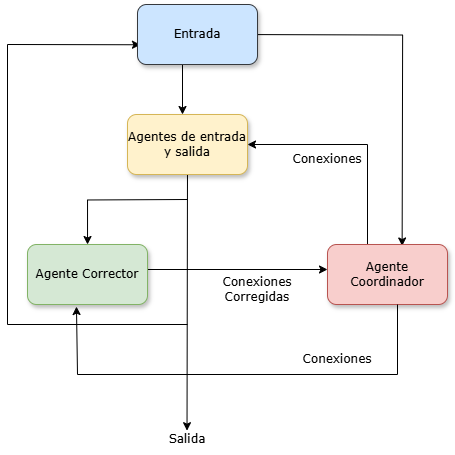

The diagram above was exported from draw.io. Its source (the exported page's mxGraphModel, read from the mxfile embedded in the PNG):
<mxGraphModel dx="925" dy="554" grid="1" gridSize="10" guides="1" tooltips="1" connect="1" arrows="1" fold="1" page="1" pageScale="1" pageWidth="1100" pageHeight="850" background="none" math="0" shadow="0">
  <root>
    <mxCell id="0" />
    <mxCell id="1" parent="0" />
    <mxCell id="QpIz1WDyeyELB9Dbp8Hg-19" style="edgeStyle=orthogonalEdgeStyle;rounded=0;orthogonalLoop=1;jettySize=auto;html=1;" edge="1" parent="1" target="QpIz1WDyeyELB9Dbp8Hg-27">
      <mxGeometry relative="1" as="geometry">
        <mxPoint x="499.9999999999998" y="274.9999999999999" as="sourcePoint" />
        <mxPoint x="440.0000000000002" y="380" as="targetPoint" />
      </mxGeometry>
    </mxCell>
    <mxCell id="1ea317790d2ca983-15" value="relation" style="edgeStyle=none;rounded=1;html=1;labelBackgroundColor=none;startArrow=none;startFill=0;startSize=5;endArrow=classicThin;endFill=1;endSize=5;jettySize=auto;orthogonalLoop=1;strokeColor=#B3B3B3;strokeWidth=1;fontFamily=Verdana;fontSize=12" parent="1" edge="1">
      <mxGeometry relative="1" as="geometry">
        <mxPoint x="737.5" y="240" as="sourcePoint" />
      </mxGeometry>
    </mxCell>
    <mxCell id="1ea317790d2ca983-16" value="relation" style="edgeStyle=none;rounded=1;html=1;labelBackgroundColor=none;startArrow=none;startFill=0;startSize=5;endArrow=classicThin;endFill=1;endSize=5;jettySize=auto;orthogonalLoop=1;strokeColor=#B3B3B3;strokeWidth=1;fontFamily=Verdana;fontSize=12" parent="1" edge="1">
      <mxGeometry relative="1" as="geometry">
        <mxPoint x="737.5" y="370" as="sourcePoint" />
      </mxGeometry>
    </mxCell>
    <mxCell id="1ea317790d2ca983-17" value="relation" style="edgeStyle=none;rounded=1;html=1;labelBackgroundColor=none;startArrow=none;startFill=0;startSize=5;endArrow=classicThin;endFill=1;endSize=5;jettySize=auto;orthogonalLoop=1;strokeColor=#B3B3B3;strokeWidth=1;fontFamily=Verdana;fontSize=12" parent="1" edge="1">
      <mxGeometry relative="1" as="geometry">
        <mxPoint x="531.3979695908304" y="528.9838066792015" as="targetPoint" />
      </mxGeometry>
    </mxCell>
    <mxCell id="QpIz1WDyeyELB9Dbp8Hg-18" style="edgeStyle=orthogonalEdgeStyle;rounded=0;orthogonalLoop=1;jettySize=auto;html=1;entryX=0;entryY=0.5;entryDx=0;entryDy=0;" edge="1" parent="1">
      <mxGeometry relative="1" as="geometry">
        <mxPoint x="435.0000000000002" y="345" as="sourcePoint" />
        <mxPoint x="640.0000000000002" y="345" as="targetPoint" />
      </mxGeometry>
    </mxCell>
    <mxCell id="1ea317790d2ca983-19" value="relation" style="edgeStyle=none;rounded=1;html=1;labelBackgroundColor=none;startArrow=none;startFill=0;startSize=5;endArrow=classicThin;endFill=1;endSize=5;jettySize=auto;orthogonalLoop=1;strokeColor=#B3B3B3;strokeWidth=1;fontFamily=Verdana;fontSize=12" parent="1" edge="1">
      <mxGeometry relative="1" as="geometry">
        <mxPoint x="247.5" y="320" as="targetPoint" />
      </mxGeometry>
    </mxCell>
    <mxCell id="1ea317790d2ca983-20" value="relation" style="edgeStyle=none;rounded=1;html=1;labelBackgroundColor=none;startArrow=none;startFill=0;startSize=5;endArrow=classicThin;endFill=1;endSize=5;jettySize=auto;orthogonalLoop=1;strokeColor=#B3B3B3;strokeWidth=1;fontFamily=Verdana;fontSize=12" parent="1" edge="1">
      <mxGeometry relative="1" as="geometry">
        <mxPoint x="247.5" y="470" as="targetPoint" />
      </mxGeometry>
    </mxCell>
    <mxCell id="1ea317790d2ca983-18" value="relation" style="edgeStyle=none;rounded=1;html=1;labelBackgroundColor=none;startArrow=none;startFill=0;startSize=5;endArrow=classicThin;endFill=1;endSize=5;jettySize=auto;orthogonalLoop=1;strokeColor=#B3B3B3;strokeWidth=1;fontFamily=Verdana;fontSize=12" parent="1" edge="1">
      <mxGeometry relative="1" as="geometry">
        <mxPoint x="458.55971949340505" y="529.0987399989319" as="targetPoint" />
      </mxGeometry>
    </mxCell>
    <mxCell id="zsIrK8kTCPSEOSLzlnF3-8" style="edgeStyle=orthogonalEdgeStyle;rounded=0;orthogonalLoop=1;jettySize=auto;html=1;entryX=0.622;entryY=0.025;entryDx=0;entryDy=0;entryPerimeter=0;" parent="1" edge="1">
      <mxGeometry relative="1" as="geometry">
        <mxPoint x="539.9999999999998" y="109.99999999999989" as="sourcePoint" />
        <mxPoint x="714.6400000000001" y="321.5000000000001" as="targetPoint" />
      </mxGeometry>
    </mxCell>
    <mxCell id="QpIz1WDyeyELB9Dbp8Hg-4" value="" style="endArrow=none;html=1;rounded=0;" edge="1" parent="1">
      <mxGeometry width="50" height="50" relative="1" as="geometry">
        <mxPoint x="680" y="320" as="sourcePoint" />
        <mxPoint x="680" y="220" as="targetPoint" />
      </mxGeometry>
    </mxCell>
    <mxCell id="QpIz1WDyeyELB9Dbp8Hg-5" value="" style="endArrow=classic;html=1;rounded=0;entryX=1;entryY=0.5;entryDx=0;entryDy=0;" edge="1" parent="1" target="QpIz1WDyeyELB9Dbp8Hg-26">
      <mxGeometry width="50" height="50" relative="1" as="geometry">
        <mxPoint x="680" y="220" as="sourcePoint" />
        <mxPoint x="580" y="220" as="targetPoint" />
      </mxGeometry>
    </mxCell>
    <mxCell id="QpIz1WDyeyELB9Dbp8Hg-11" value="" style="endArrow=classic;html=1;rounded=0;exitX=0.5;exitY=1;exitDx=0;exitDy=0;entryX=0.492;entryY=0.206;entryDx=0;entryDy=0;entryPerimeter=0;" edge="1" parent="1" target="QpIz1WDyeyELB9Dbp8Hg-35">
      <mxGeometry width="50" height="50" relative="1" as="geometry">
        <mxPoint x="500" y="240" as="sourcePoint" />
        <mxPoint x="500" y="480" as="targetPoint" />
      </mxGeometry>
    </mxCell>
    <mxCell id="QpIz1WDyeyELB9Dbp8Hg-12" value="" style="endArrow=classic;html=1;rounded=0;entryX=0.5;entryY=0;entryDx=0;entryDy=0;" edge="1" parent="1">
      <mxGeometry width="50" height="50" relative="1" as="geometry">
        <mxPoint x="495" y="140" as="sourcePoint" />
        <mxPoint x="494.9999999999998" y="190" as="targetPoint" />
      </mxGeometry>
    </mxCell>
    <mxCell id="QpIz1WDyeyELB9Dbp8Hg-14" value="" style="endArrow=none;html=1;rounded=0;" edge="1" parent="1">
      <mxGeometry width="50" height="50" relative="1" as="geometry">
        <mxPoint x="320" y="400" as="sourcePoint" />
        <mxPoint x="500" y="400" as="targetPoint" />
      </mxGeometry>
    </mxCell>
    <mxCell id="QpIz1WDyeyELB9Dbp8Hg-16" value="" style="endArrow=none;html=1;rounded=0;" edge="1" parent="1">
      <mxGeometry width="50" height="50" relative="1" as="geometry">
        <mxPoint x="320" y="120" as="sourcePoint" />
        <mxPoint x="320" y="400" as="targetPoint" />
      </mxGeometry>
    </mxCell>
    <mxCell id="QpIz1WDyeyELB9Dbp8Hg-17" value="" style="endArrow=classic;html=1;rounded=0;entryX=0.033;entryY=0.671;entryDx=0;entryDy=0;entryPerimeter=0;" edge="1" parent="1">
      <mxGeometry width="50" height="50" relative="1" as="geometry">
        <mxPoint x="320" y="120" as="sourcePoint" />
        <mxPoint x="452.9699999999998" y="120.25999999999999" as="targetPoint" />
      </mxGeometry>
    </mxCell>
    <mxCell id="QpIz1WDyeyELB9Dbp8Hg-26" value="Agentes de entrada y salida" style="rounded=1;whiteSpace=wrap;html=1;shadow=1;comic=0;strokeColor=#d6b656;strokeWidth=1;align=center;verticalAlign=middle;fontFamily=Verdana;fontSize=12;labelBackgroundColor=none;fillColor=#fff2cc;" vertex="1" parent="1">
      <mxGeometry x="440" y="190" width="120" height="60" as="geometry" />
    </mxCell>
    <mxCell id="QpIz1WDyeyELB9Dbp8Hg-27" value="Agente Corrector" style="rounded=1;whiteSpace=wrap;html=1;shadow=1;comic=0;strokeColor=#82b366;strokeWidth=1;align=center;verticalAlign=middle;fontFamily=Verdana;fontSize=12;labelBackgroundColor=none;fillColor=#d5e8d4;" vertex="1" parent="1">
      <mxGeometry x="340" y="320" width="120" height="60" as="geometry" />
    </mxCell>
    <mxCell id="QpIz1WDyeyELB9Dbp8Hg-29" value="Agente Coordinador" style="rounded=1;whiteSpace=wrap;html=1;shadow=1;comic=0;strokeColor=#b85450;strokeWidth=1;align=center;verticalAlign=middle;fontFamily=Verdana;fontSize=12;labelBackgroundColor=none;fillColor=#f8cecc;" vertex="1" parent="1">
      <mxGeometry x="640" y="320" width="120" height="60" as="geometry" />
    </mxCell>
    <mxCell id="QpIz1WDyeyELB9Dbp8Hg-30" value="Entrada" style="rounded=1;whiteSpace=wrap;html=1;shadow=1;comic=0;strokeColor=#36393d;strokeWidth=1;align=center;verticalAlign=middle;fontFamily=Verdana;fontSize=12;labelBackgroundColor=none;fillColor=#cce5ff;" vertex="1" parent="1">
      <mxGeometry x="450" y="80" width="120" height="60" as="geometry" />
    </mxCell>
    <mxCell id="QpIz1WDyeyELB9Dbp8Hg-35" value="Salida" style="text;html=1;align=center;verticalAlign=middle;whiteSpace=wrap;rounded=0;fontFamily=Verdana;fontSize=12;fontColor=default;labelBackgroundColor=none;" vertex="1" parent="1">
      <mxGeometry x="470" y="500" width="60" height="30" as="geometry" />
    </mxCell>
    <mxCell id="QpIz1WDyeyELB9Dbp8Hg-37" value="Conexiones" style="text;html=1;align=center;verticalAlign=middle;whiteSpace=wrap;rounded=0;fontFamily=Verdana;fontSize=12;fontColor=default;labelBackgroundColor=none;" vertex="1" parent="1">
      <mxGeometry x="600" y="220" width="80" height="30" as="geometry" />
    </mxCell>
    <mxCell id="QpIz1WDyeyELB9Dbp8Hg-39" value="Conexiones Corregidas" style="text;html=1;align=center;verticalAlign=middle;whiteSpace=wrap;rounded=0;fontFamily=Verdana;fontSize=12;fontColor=default;labelBackgroundColor=none;" vertex="1" parent="1">
      <mxGeometry x="510" y="350" width="120" height="30" as="geometry" />
    </mxCell>
    <mxCell id="QpIz1WDyeyELB9Dbp8Hg-41" value="" style="endArrow=none;html=1;rounded=0;fontFamily=Verdana;fontSize=12;fontColor=default;labelBackgroundColor=none;" edge="1" parent="1">
      <mxGeometry width="50" height="50" relative="1" as="geometry">
        <mxPoint x="710" y="450" as="sourcePoint" />
        <mxPoint x="710" y="380" as="targetPoint" />
      </mxGeometry>
    </mxCell>
    <mxCell id="QpIz1WDyeyELB9Dbp8Hg-42" value="" style="endArrow=none;html=1;rounded=0;fontFamily=Verdana;fontSize=12;fontColor=default;labelBackgroundColor=none;" edge="1" parent="1">
      <mxGeometry width="50" height="50" relative="1" as="geometry">
        <mxPoint x="390" y="450" as="sourcePoint" />
        <mxPoint x="710" y="450" as="targetPoint" />
      </mxGeometry>
    </mxCell>
    <mxCell id="QpIz1WDyeyELB9Dbp8Hg-43" value="" style="endArrow=classic;html=1;rounded=0;fontFamily=Verdana;fontSize=12;fontColor=default;labelBackgroundColor=none;entryX=0.408;entryY=1.034;entryDx=0;entryDy=0;entryPerimeter=0;" edge="1" parent="1" target="QpIz1WDyeyELB9Dbp8Hg-27">
      <mxGeometry width="50" height="50" relative="1" as="geometry">
        <mxPoint x="390" y="450" as="sourcePoint" />
        <mxPoint x="440" y="400" as="targetPoint" />
      </mxGeometry>
    </mxCell>
    <mxCell id="QpIz1WDyeyELB9Dbp8Hg-44" value="Conexiones" style="text;html=1;align=center;verticalAlign=middle;whiteSpace=wrap;rounded=0;fontFamily=Verdana;fontSize=12;fontColor=default;labelBackgroundColor=none;" vertex="1" parent="1">
      <mxGeometry x="620" y="420" width="60" height="30" as="geometry" />
    </mxCell>
  </root>
</mxGraphModel>